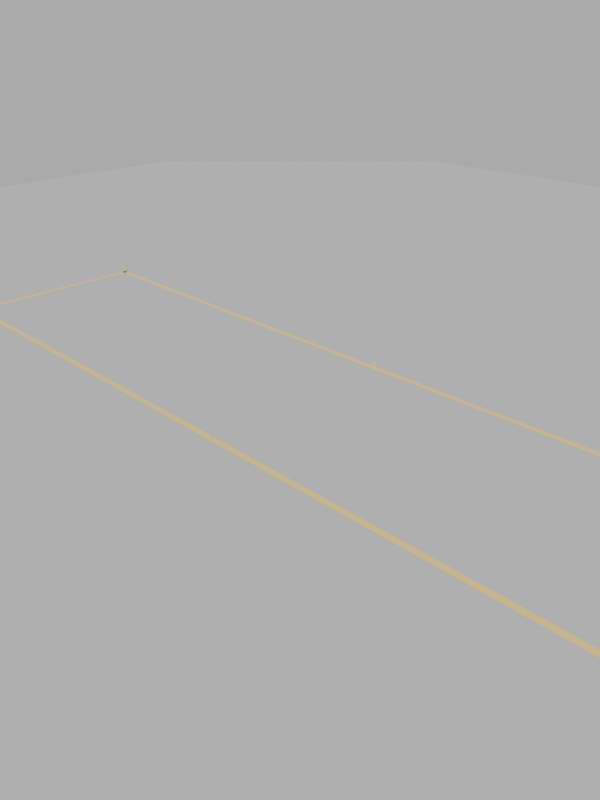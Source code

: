 # Source: park-now-plateau-marker.blend  (saved by Blender 4.2.66; exported with 4.5.12 LTS)
import bpy
from mathutils import Matrix  # noqa: F401  (used for matrix-valued properties, if any)

bpy.ops.wm.read_factory_settings(use_empty=True)
scene = bpy.context.scene
scene.name = 'Scene'

# ---- collections
col_collection = bpy.data.collections.new('Collection'); scene.collection.children.link(col_collection)
col_model = bpy.data.collections.new('Model'); scene.collection.children.link(col_model)
col_rendersetup = bpy.data.collections.new('RenderSetup'); scene.collection.children.link(col_rendersetup)

# ---- materials (node trees are filled in below, after node groups)
mat_overlayochre = bpy.data.materials.new('OverlayOchre')
mat_backdropgrey = bpy.data.materials.new('BackdropGrey')

# ---- material node trees
mat_overlayochre.use_nodes = True; mat_overlayochre.node_tree.nodes.clear()
_N = mat_overlayochre.node_tree.nodes; _L = mat_overlayochre.node_tree.links
n0 = _N.new('ShaderNodeBsdfPrincipled'); n0.name = 'Principled BSDF'; n0.location = (10, 300)
n0.inputs[0].default_value = (0.95, 0.65, 0.15, 1.0)
n0.inputs[2].default_value = 0.9
n1 = _N.new('ShaderNodeOutputMaterial'); n1.name = 'Material Output'; n1.location = (300, 300)
_L.new(n0.outputs[0], n1.inputs[0])
n1.is_active_output = True
mat_backdropgrey.use_nodes = True; mat_backdropgrey.node_tree.nodes.clear()
_N = mat_backdropgrey.node_tree.nodes; _L = mat_backdropgrey.node_tree.links
n0 = _N.new('ShaderNodeBsdfPrincipled'); n0.name = 'Principled BSDF'; n0.location = (10, 300)
n0.inputs[0].default_value = (0.5, 0.5, 0.5, 1.0)
n0.inputs[2].default_value = 1.0
n1 = _N.new('ShaderNodeOutputMaterial'); n1.name = 'Material Output'; n1.location = (300, 300)
_L.new(n0.outputs[0], n1.inputs[0])
n1.is_active_output = True

# ---- world
world_world = bpy.data.worlds.new('World'); scene.world = world_world
world_world.use_nodes = True; world_world.node_tree.nodes.clear()
_N = world_world.node_tree.nodes; _L = world_world.node_tree.links
n0 = _N.new('ShaderNodeOutputWorld'); n0.name = 'World Output'; n0.location = (300, 300)
n1 = _N.new('ShaderNodeBackground'); n1.name = 'Background'; n1.location = (10, 300)
n1.inputs[0].default_value = (0.5, 0.5, 0.5, 1.0)
_L.new(n1.outputs[0], n0.inputs[0])
n0.is_active_output = True
world_world.color = (0.05088, 0.05088, 0.05088)
world_world.sun_shadow_jitter_overblur = 0.0

# ---- cameras
cam_camera_001 = bpy.data.cameras.new('Camera.001')
cam_camera_001.lens = 35.0

# ---- lights
light_keysun = bpy.data.lights.new('KeySun', 'SUN')
light_keysun.energy = 3.0

# ---- meshes
me_cube_001 = bpy.data.meshes.new('Cube.001')
me_cube_001.from_pydata([(-245.1, -1.5, -0.05), (-245.1, -1.5, 0.05), (-245.1, 1.5, -0.05), (-245.1, 1.5, 0.05), (245.1, -1.5, -0.05), (245.1, -1.5, 0.05), (245.1, 1.5, -0.05), (245.1, 1.5, 0.05)], [], [(0, 1, 3, 2), (2, 3, 7, 6), (6, 7, 5, 4), (4, 5, 1, 0), (2, 6, 4, 0), (7, 3, 1, 5)])
_uv = me_cube_001.uv_layers.new(name='UVMap')
_uv.uv.foreach_set('vector', [0.375, 0.0, 0.625, 0.0, 0.625, 0.25, 0.375, 0.25, 0.375, 0.25, 0.625, 0.25, 0.625, 0.5, 0.375, 0.5, 0.375, 0.5, 0.625, 0.5, 0.625, 0.75, 0.375, 0.75, 0.375, 0.75, 0.625, 0.75, 0.625, 1.0, 0.375, 1.0, 0.125, 0.5, 0.375, 0.5, 0.375, 0.75, 0.125, 0.75, 0.625, 0.5, 0.875, 0.5, 0.875, 0.75, 0.625, 0.75])
me_cube_001.materials.append(mat_overlayochre)
me_cube_001.update()
me_cube_002 = bpy.data.meshes.new('Cube.002')
me_cube_002.from_pydata([(-245.1, -1.5, -0.05), (-245.1, -1.5, 0.05), (-245.1, 1.5, -0.05), (-245.1, 1.5, 0.05), (245.1, -1.5, -0.05), (245.1, -1.5, 0.05), (245.1, 1.5, -0.05), (245.1, 1.5, 0.05)], [], [(0, 1, 3, 2), (2, 3, 7, 6), (6, 7, 5, 4), (4, 5, 1, 0), (2, 6, 4, 0), (7, 3, 1, 5)])
_uv = me_cube_002.uv_layers.new(name='UVMap')
_uv.uv.foreach_set('vector', [0.375, 0.0, 0.625, 0.0, 0.625, 0.25, 0.375, 0.25, 0.375, 0.25, 0.625, 0.25, 0.625, 0.5, 0.375, 0.5, 0.375, 0.5, 0.625, 0.5, 0.625, 0.75, 0.375, 0.75, 0.375, 0.75, 0.625, 0.75, 0.625, 1.0, 0.375, 1.0, 0.125, 0.5, 0.375, 0.5, 0.375, 0.75, 0.125, 0.75, 0.625, 0.5, 0.875, 0.5, 0.875, 0.75, 0.625, 0.75])
me_cube_002.materials.append(mat_overlayochre)
me_cube_002.update()
me_cube_003 = bpy.data.meshes.new('Cube.003')
me_cube_003.from_pydata([(-1.5, -58.52, -0.05), (-1.5, -58.52, 0.05), (-1.5, 58.52, -0.05), (-1.5, 58.52, 0.05), (1.5, -58.52, -0.05), (1.5, -58.52, 0.05), (1.5, 58.52, -0.05), (1.5, 58.52, 0.05)], [], [(0, 1, 3, 2), (2, 3, 7, 6), (6, 7, 5, 4), (4, 5, 1, 0), (2, 6, 4, 0), (7, 3, 1, 5)])
_uv = me_cube_003.uv_layers.new(name='UVMap')
_uv.uv.foreach_set('vector', [0.375, 0.0, 0.625, 0.0, 0.625, 0.25, 0.375, 0.25, 0.375, 0.25, 0.625, 0.25, 0.625, 0.5, 0.375, 0.5, 0.375, 0.5, 0.625, 0.5, 0.625, 0.75, 0.375, 0.75, 0.375, 0.75, 0.625, 0.75, 0.625, 1.0, 0.375, 1.0, 0.125, 0.5, 0.375, 0.5, 0.375, 0.75, 0.125, 0.75, 0.625, 0.5, 0.875, 0.5, 0.875, 0.75, 0.625, 0.75])
me_cube_003.materials.append(mat_overlayochre)
me_cube_003.update()
me_cube_004 = bpy.data.meshes.new('Cube.004')
me_cube_004.from_pydata([(-1.5, -58.52, -0.05), (-1.5, -58.52, 0.05), (-1.5, 58.52, -0.05), (-1.5, 58.52, 0.05), (1.5, -58.52, -0.05), (1.5, -58.52, 0.05), (1.5, 58.52, -0.05), (1.5, 58.52, 0.05)], [], [(0, 1, 3, 2), (2, 3, 7, 6), (6, 7, 5, 4), (4, 5, 1, 0), (2, 6, 4, 0), (7, 3, 1, 5)])
_uv = me_cube_004.uv_layers.new(name='UVMap')
_uv.uv.foreach_set('vector', [0.375, 0.0, 0.625, 0.0, 0.625, 0.25, 0.375, 0.25, 0.375, 0.25, 0.625, 0.25, 0.625, 0.5, 0.375, 0.5, 0.375, 0.5, 0.625, 0.5, 0.625, 0.75, 0.375, 0.75, 0.375, 0.75, 0.625, 0.75, 0.625, 1.0, 0.375, 1.0, 0.125, 0.5, 0.375, 0.5, 0.375, 0.75, 0.125, 0.75, 0.625, 0.5, 0.875, 0.5, 0.875, 0.75, 0.625, 0.75])
me_cube_004.materials.append(mat_overlayochre)
me_cube_004.update()
me_cube_005 = bpy.data.meshes.new('Cube.005')
me_cube_005.from_pydata([(-0.6, -0.6, -1.25), (-0.6, -0.6, 1.25), (-0.6, 0.6, -1.25), (-0.6, 0.6, 1.25), (0.6, -0.6, -1.25), (0.6, -0.6, 1.25), (0.6, 0.6, -1.25), (0.6, 0.6, 1.25)], [], [(0, 1, 3, 2), (2, 3, 7, 6), (6, 7, 5, 4), (4, 5, 1, 0), (2, 6, 4, 0), (7, 3, 1, 5)])
_uv = me_cube_005.uv_layers.new(name='UVMap')
_uv.uv.foreach_set('vector', [0.375, 0.0, 0.625, 0.0, 0.625, 0.25, 0.375, 0.25, 0.375, 0.25, 0.625, 0.25, 0.625, 0.5, 0.375, 0.5, 0.375, 0.5, 0.625, 0.5, 0.625, 0.75, 0.375, 0.75, 0.375, 0.75, 0.625, 0.75, 0.625, 1.0, 0.375, 1.0, 0.125, 0.5, 0.375, 0.5, 0.375, 0.75, 0.125, 0.75, 0.625, 0.5, 0.875, 0.5, 0.875, 0.75, 0.625, 0.75])
me_cube_005.materials.append(mat_overlayochre)
me_cube_005.update()
me_cube_006 = bpy.data.meshes.new('Cube.006')
me_cube_006.from_pydata([(-0.6, -0.6, -1.25), (-0.6, -0.6, 1.25), (-0.6, 0.6, -1.25), (-0.6, 0.6, 1.25), (0.6, -0.6, -1.25), (0.6, -0.6, 1.25), (0.6, 0.6, -1.25), (0.6, 0.6, 1.25)], [], [(0, 1, 3, 2), (2, 3, 7, 6), (6, 7, 5, 4), (4, 5, 1, 0), (2, 6, 4, 0), (7, 3, 1, 5)])
_uv = me_cube_006.uv_layers.new(name='UVMap')
_uv.uv.foreach_set('vector', [0.375, 0.0, 0.625, 0.0, 0.625, 0.25, 0.375, 0.25, 0.375, 0.25, 0.625, 0.25, 0.625, 0.5, 0.375, 0.5, 0.375, 0.5, 0.625, 0.5, 0.625, 0.75, 0.375, 0.75, 0.375, 0.75, 0.625, 0.75, 0.625, 1.0, 0.375, 1.0, 0.125, 0.5, 0.375, 0.5, 0.375, 0.75, 0.125, 0.75, 0.625, 0.5, 0.875, 0.5, 0.875, 0.75, 0.625, 0.75])
me_cube_006.materials.append(mat_overlayochre)
me_cube_006.update()
me_cube_007 = bpy.data.meshes.new('Cube.007')
me_cube_007.from_pydata([(-0.6, -0.6, -1.25), (-0.6, -0.6, 1.25), (-0.6, 0.6, -1.25), (-0.6, 0.6, 1.25), (0.6, -0.6, -1.25), (0.6, -0.6, 1.25), (0.6, 0.6, -1.25), (0.6, 0.6, 1.25)], [], [(0, 1, 3, 2), (2, 3, 7, 6), (6, 7, 5, 4), (4, 5, 1, 0), (2, 6, 4, 0), (7, 3, 1, 5)])
_uv = me_cube_007.uv_layers.new(name='UVMap')
_uv.uv.foreach_set('vector', [0.375, 0.0, 0.625, 0.0, 0.625, 0.25, 0.375, 0.25, 0.375, 0.25, 0.625, 0.25, 0.625, 0.5, 0.375, 0.5, 0.375, 0.5, 0.625, 0.5, 0.625, 0.75, 0.375, 0.75, 0.375, 0.75, 0.625, 0.75, 0.625, 1.0, 0.375, 1.0, 0.125, 0.5, 0.375, 0.5, 0.375, 0.75, 0.125, 0.75, 0.625, 0.5, 0.875, 0.5, 0.875, 0.75, 0.625, 0.75])
me_cube_007.materials.append(mat_overlayochre)
me_cube_007.update()
me_cube_008 = bpy.data.meshes.new('Cube.008')
me_cube_008.from_pydata([(-0.6, -0.6, -1.25), (-0.6, -0.6, 1.25), (-0.6, 0.6, -1.25), (-0.6, 0.6, 1.25), (0.6, -0.6, -1.25), (0.6, -0.6, 1.25), (0.6, 0.6, -1.25), (0.6, 0.6, 1.25)], [], [(0, 1, 3, 2), (2, 3, 7, 6), (6, 7, 5, 4), (4, 5, 1, 0), (2, 6, 4, 0), (7, 3, 1, 5)])
_uv = me_cube_008.uv_layers.new(name='UVMap')
_uv.uv.foreach_set('vector', [0.375, 0.0, 0.625, 0.0, 0.625, 0.25, 0.375, 0.25, 0.375, 0.25, 0.625, 0.25, 0.625, 0.5, 0.375, 0.5, 0.375, 0.5, 0.625, 0.5, 0.625, 0.75, 0.375, 0.75, 0.375, 0.75, 0.625, 0.75, 0.625, 1.0, 0.375, 1.0, 0.125, 0.5, 0.375, 0.5, 0.375, 0.75, 0.125, 0.75, 0.625, 0.5, 0.875, 0.5, 0.875, 0.75, 0.625, 0.75])
me_cube_008.materials.append(mat_overlayochre)
me_cube_008.update()
me_cube_009 = bpy.data.meshes.new('Cube.009')
me_cube_009.from_pydata([(-0.6, -0.6, -1.25), (-0.6, -0.6, 1.25), (-0.6, 0.6, -1.25), (-0.6, 0.6, 1.25), (0.6, -0.6, -1.25), (0.6, -0.6, 1.25), (0.6, 0.6, -1.25), (0.6, 0.6, 1.25)], [], [(0, 1, 3, 2), (2, 3, 7, 6), (6, 7, 5, 4), (4, 5, 1, 0), (2, 6, 4, 0), (7, 3, 1, 5)])
_uv = me_cube_009.uv_layers.new(name='UVMap')
_uv.uv.foreach_set('vector', [0.375, 0.0, 0.625, 0.0, 0.625, 0.25, 0.375, 0.25, 0.375, 0.25, 0.625, 0.25, 0.625, 0.5, 0.375, 0.5, 0.375, 0.5, 0.625, 0.5, 0.625, 0.75, 0.375, 0.75, 0.375, 0.75, 0.625, 0.75, 0.625, 1.0, 0.375, 1.0, 0.125, 0.5, 0.375, 0.5, 0.375, 0.75, 0.125, 0.75, 0.625, 0.5, 0.875, 0.5, 0.875, 0.75, 0.625, 0.75])
me_cube_009.materials.append(mat_overlayochre)
me_cube_009.update()
me_cube_010 = bpy.data.meshes.new('Cube.010')
me_cube_010.from_pydata([(-0.6, -0.6, -1.25), (-0.6, -0.6, 1.25), (-0.6, 0.6, -1.25), (-0.6, 0.6, 1.25), (0.6, -0.6, -1.25), (0.6, -0.6, 1.25), (0.6, 0.6, -1.25), (0.6, 0.6, 1.25)], [], [(0, 1, 3, 2), (2, 3, 7, 6), (6, 7, 5, 4), (4, 5, 1, 0), (2, 6, 4, 0), (7, 3, 1, 5)])
_uv = me_cube_010.uv_layers.new(name='UVMap')
_uv.uv.foreach_set('vector', [0.375, 0.0, 0.625, 0.0, 0.625, 0.25, 0.375, 0.25, 0.375, 0.25, 0.625, 0.25, 0.625, 0.5, 0.375, 0.5, 0.375, 0.5, 0.625, 0.5, 0.625, 0.75, 0.375, 0.75, 0.375, 0.75, 0.625, 0.75, 0.625, 1.0, 0.375, 1.0, 0.125, 0.5, 0.375, 0.5, 0.375, 0.75, 0.125, 0.75, 0.625, 0.5, 0.875, 0.5, 0.875, 0.75, 0.625, 0.75])
me_cube_010.materials.append(mat_overlayochre)
me_cube_010.update()
me_plane = bpy.data.meshes.new('Plane')
me_plane.from_pydata([(-600.0, -600.0, 0.0), (600.0, -600.0, 0.0), (-600.0, 600.0, 0.0), (600.0, 600.0, 0.0)], [], [(0, 1, 3, 2)])
_uv = me_plane.uv_layers.new(name='UVMap')
_uv.uv.foreach_set('vector', [0.0, 0.0, 1.0, 0.0, 1.0, 1.0, 0.0, 1.0])
me_plane.materials.append(mat_backdropgrey)
me_plane.update()

# ---- objects
ob_outlinenorth = bpy.data.objects.new('OutlineNorth', me_cube_001)
ob_outlinesouth = bpy.data.objects.new('OutlineSouth', me_cube_002)
ob_outlinewest = bpy.data.objects.new('OutlineWest', me_cube_003)
ob_outlineeast = bpy.data.objects.new('OutlineEast', me_cube_004)
ob_markerpost_0 = bpy.data.objects.new('MarkerPost_0', me_cube_005)
ob_markerpost_1 = bpy.data.objects.new('MarkerPost_1', me_cube_006)
ob_markerpost_2 = bpy.data.objects.new('MarkerPost_2', me_cube_007)
ob_markerpost_3 = bpy.data.objects.new('MarkerPost_3', me_cube_008)
ob_markerpost_4 = bpy.data.objects.new('MarkerPost_4', me_cube_009)
ob_markerpost_5 = bpy.data.objects.new('MarkerPost_5', me_cube_010)
ob_backdrop = bpy.data.objects.new('Backdrop', me_plane)
ob_keysun = bpy.data.objects.new('KeySun', light_keysun)
ob_camera = bpy.data.objects.new('Camera', cam_camera_001)

# ---- transforms, parenting, visibility, modifiers, constraints
ob_outlinenorth.location = (0.0, 57.02, 0.05)
ob_outlinesouth.location = (0.0, -57.02, 0.05)
ob_outlinewest.location = (-243.6, 0.0, 0.05)
ob_outlineeast.location = (243.6, 0.0, 0.05)
ob_markerpost_0.location = (-245.1, -58.52, 1.25)
ob_markerpost_1.location = (245.1, -58.52, 1.25)
ob_markerpost_2.location = (-245.1, 58.52, 1.25)
ob_markerpost_3.location = (245.1, 58.52, 1.25)
ob_markerpost_4.location = (0.0, -58.52, 1.25)
ob_markerpost_5.location = (0.0, 58.52, 1.25)
ob_backdrop.location = (0.0, 0.0, -0.001)
ob_keysun.location = (0.0, 0.0, 0.0)
ob_keysun.rotation_euler = (0.8727, 0.1745, 0.6109)
ob_camera.location = (250.0, -250.0, 180.0)
ob_camera.rotation_mode = 'QUATERNION'
ob_camera.rotation_quaternion = (0.7877, 0.4829, 0.2, 0.3263)

# ---- collection membership
col_model.objects.link(ob_outlinenorth)
col_model.objects.link(ob_outlinesouth)
col_model.objects.link(ob_outlinewest)
col_model.objects.link(ob_outlineeast)
col_model.objects.link(ob_markerpost_0)
col_model.objects.link(ob_markerpost_1)
col_model.objects.link(ob_markerpost_2)
col_model.objects.link(ob_markerpost_3)
col_model.objects.link(ob_markerpost_4)
col_model.objects.link(ob_markerpost_5)
col_rendersetup.objects.link(ob_backdrop)
col_rendersetup.objects.link(ob_keysun)
col_rendersetup.objects.link(ob_camera)

# ---- scene / render settings (as saved in the file)
scene.camera = ob_camera
scene.frame_start = 1; scene.frame_end = 250; scene.frame_set(1)
scene.render.engine = 'BLENDER_EEVEE_NEXT'
scene.render.resolution_x = 1080
scene.render.resolution_y = 1440
bpy.context.view_layer.update()

